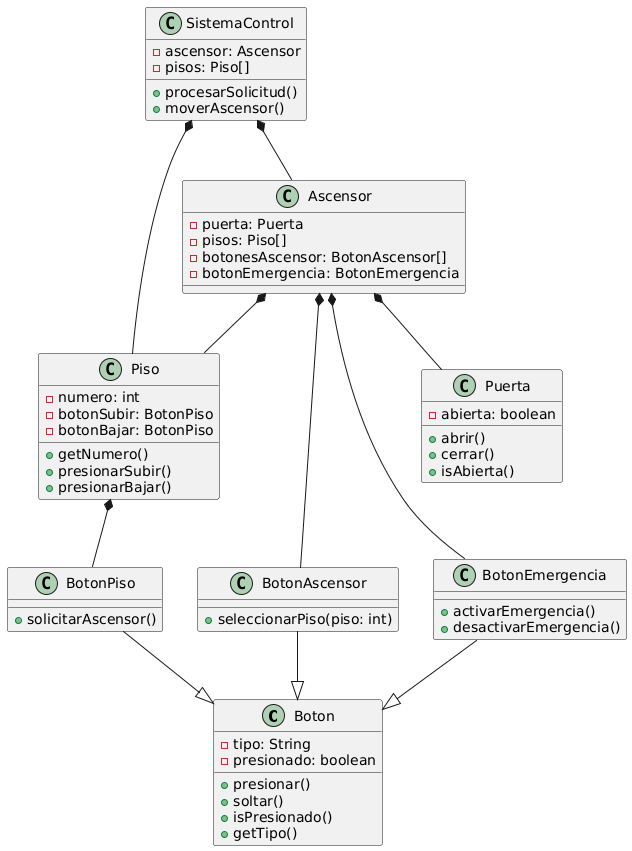

The diagram above was rendered by PlantUML. Its source (embedded in the PNG):
@startuml
' Clases principales
class Boton {
  - tipo: String
  - presionado: boolean
  + presionar()
  + soltar()
  + isPresionado()
  + getTipo()
}

class BotonAscensor {
  + seleccionarPiso(piso: int)
}

class BotonPiso {
  + solicitarAscensor()
}

class BotonEmergencia {
  + activarEmergencia()
  + desactivarEmergencia()
}

class Puerta {
  - abierta: boolean
  + abrir()
  + cerrar()
  + isAbierta()
}

class Piso {
  - numero: int
  - botonSubir: BotonPiso
  - botonBajar: BotonPiso
  + getNumero()
  + presionarSubir()
  + presionarBajar()
}

class Ascensor {
  - puerta: Puerta
  - pisos: Piso[]
  - botonesAscensor: BotonAscensor[]
  - botonEmergencia: BotonEmergencia
}

class SistemaControl {
  - ascensor: Ascensor
  - pisos: Piso[]
  + procesarSolicitud()
  + moverAscensor()
}

' Herencia
BotonAscensor --|> Boton
BotonPiso --|> Boton
BotonEmergencia --|> Boton

' Composición y asociaciones
Ascensor *-- Puerta
Ascensor *-- Piso
Ascensor *-- BotonAscensor
Ascensor *-- BotonEmergencia
Piso *-- BotonPiso

SistemaControl *-- Ascensor
SistemaControl *-- Piso
@enduml